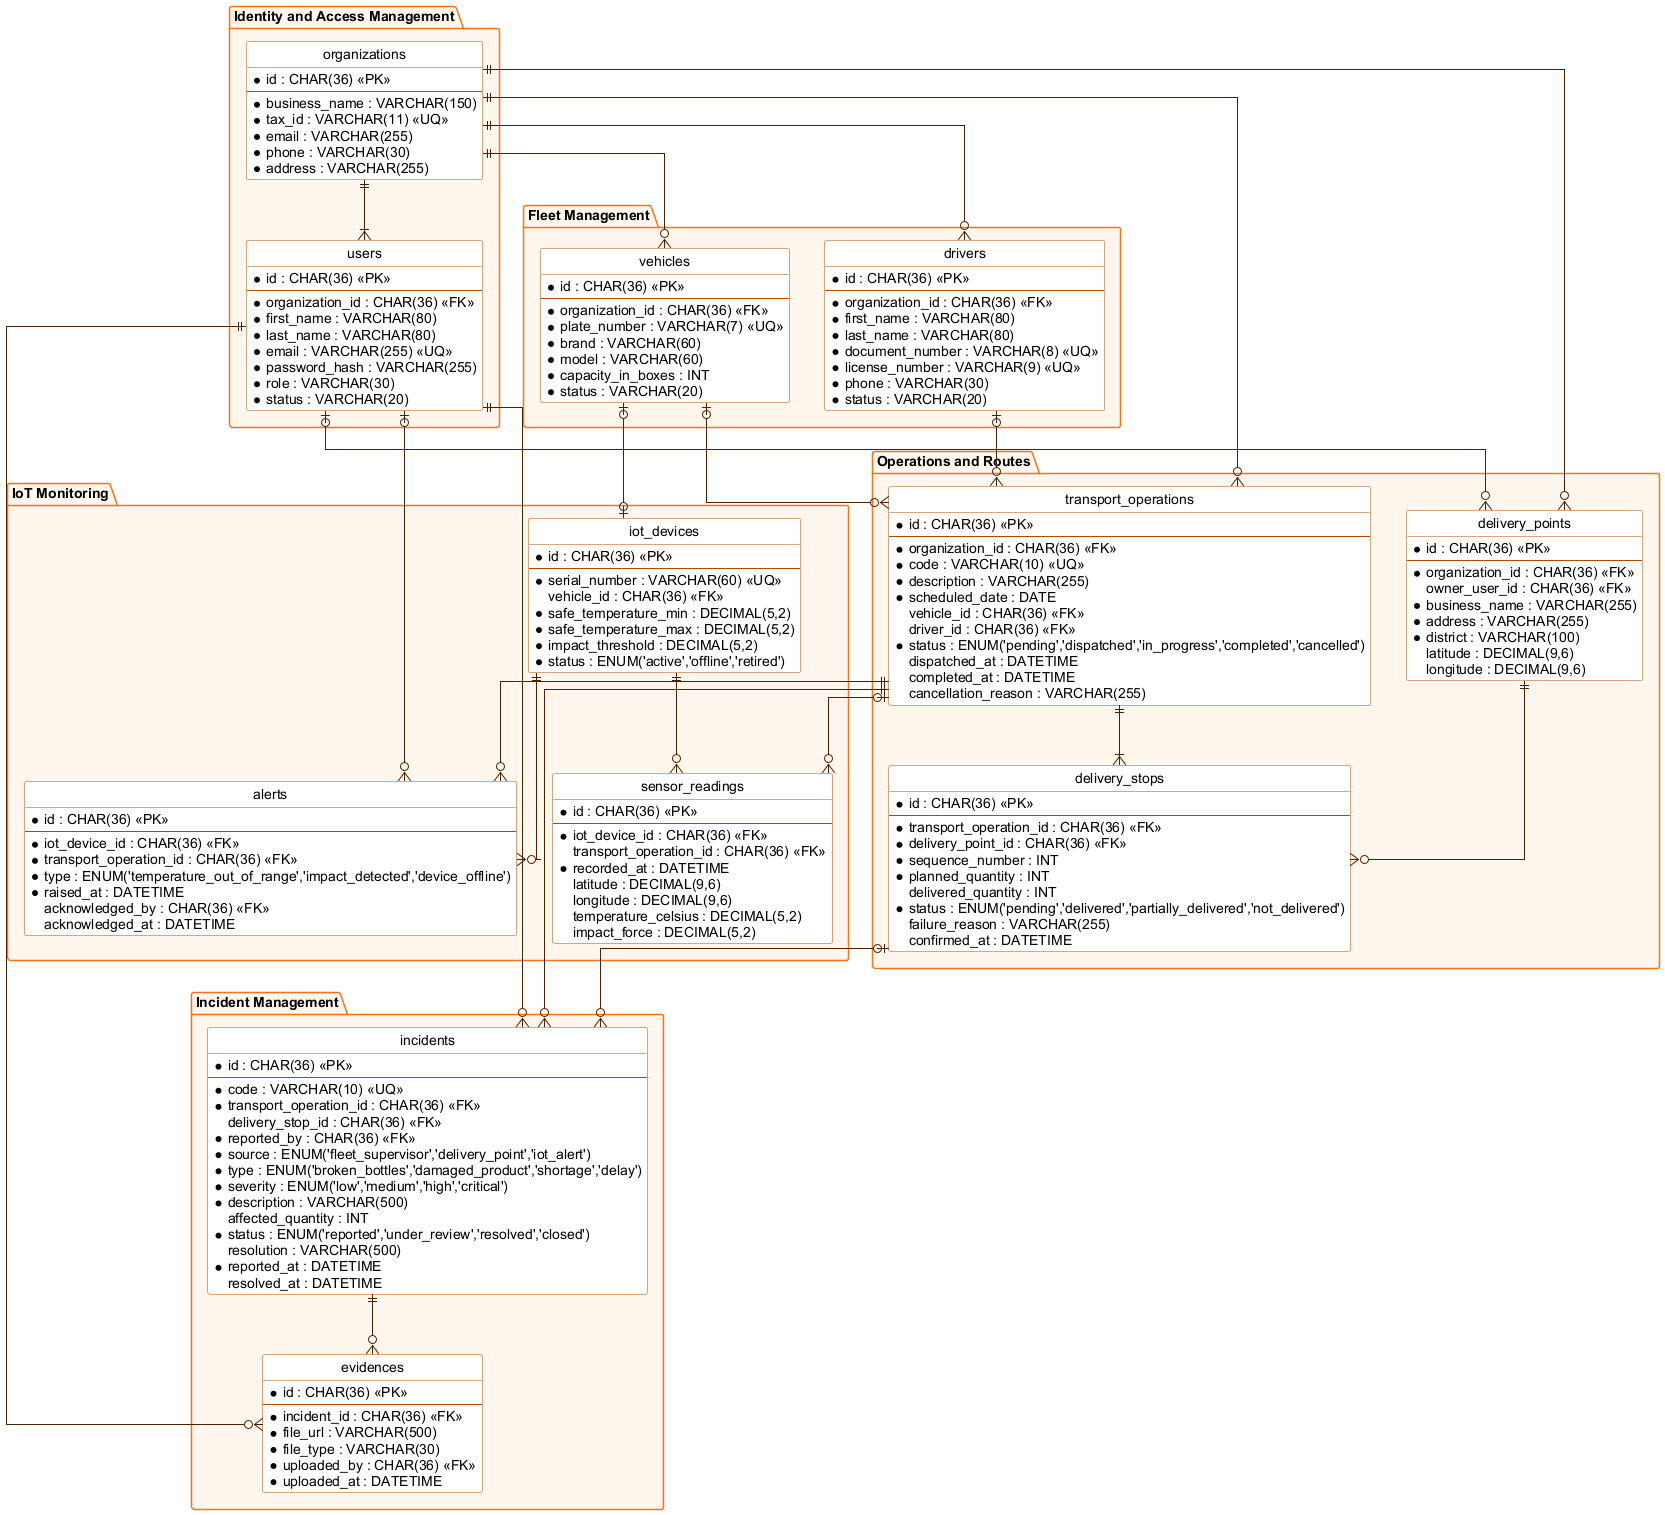

The diagram above was rendered by PlantUML. Its source (embedded in the PNG):
@startuml
' Tables organizations, users, vehicles and drivers reflect the migration of the Web Services repository.
' The remaining tables are design only and belong to bounded contexts that are not implemented yet.
hide circle
skinparam linetype ortho
skinparam shadowing false
skinparam defaultFontName Arial
skinparam class {
  BackgroundColor #ffffff
  BorderColor #b34900
  ArrowColor #4f2000
}
skinparam package {
  BackgroundColor #fff7ed
  BorderColor #f97316
}

package "Identity and Access Management" {
  entity organizations {
    * id : CHAR(36) <<PK>>
    --
    * business_name : VARCHAR(150)
    * tax_id : VARCHAR(11) <<UQ>>
    * email : VARCHAR(255)
    * phone : VARCHAR(30)
    * address : VARCHAR(255)
  }
  entity users {
    * id : CHAR(36) <<PK>>
    --
    * organization_id : CHAR(36) <<FK>>
    * first_name : VARCHAR(80)
    * last_name : VARCHAR(80)
    * email : VARCHAR(255) <<UQ>>
    * password_hash : VARCHAR(255)
    * role : VARCHAR(30)
    * status : VARCHAR(20)
  }
}

package "Fleet Management" {
  entity vehicles {
    * id : CHAR(36) <<PK>>
    --
    * organization_id : CHAR(36) <<FK>>
    * plate_number : VARCHAR(7) <<UQ>>
    * brand : VARCHAR(60)
    * model : VARCHAR(60)
    * capacity_in_boxes : INT
    * status : VARCHAR(20)
  }
  entity drivers {
    * id : CHAR(36) <<PK>>
    --
    * organization_id : CHAR(36) <<FK>>
    * first_name : VARCHAR(80)
    * last_name : VARCHAR(80)
    * document_number : VARCHAR(8) <<UQ>>
    * license_number : VARCHAR(9) <<UQ>>
    * phone : VARCHAR(30)
    * status : VARCHAR(20)
  }
}

package "Operations and Routes" {
  entity delivery_points {
    * id : CHAR(36) <<PK>>
    --
    * organization_id : CHAR(36) <<FK>>
    owner_user_id : CHAR(36) <<FK>>
    * business_name : VARCHAR(255)
    * address : VARCHAR(255)
    * district : VARCHAR(100)
    latitude : DECIMAL(9,6)
    longitude : DECIMAL(9,6)
  }
  entity transport_operations {
    * id : CHAR(36) <<PK>>
    --
    * organization_id : CHAR(36) <<FK>>
    * code : VARCHAR(10) <<UQ>>
    * description : VARCHAR(255)
    * scheduled_date : DATE
    vehicle_id : CHAR(36) <<FK>>
    driver_id : CHAR(36) <<FK>>
    * status : ENUM('pending','dispatched','in_progress','completed','cancelled')
    dispatched_at : DATETIME
    completed_at : DATETIME
    cancellation_reason : VARCHAR(255)
  }
  entity delivery_stops {
    * id : CHAR(36) <<PK>>
    --
    * transport_operation_id : CHAR(36) <<FK>>
    * delivery_point_id : CHAR(36) <<FK>>
    * sequence_number : INT
    * planned_quantity : INT
    delivered_quantity : INT
    * status : ENUM('pending','delivered','partially_delivered','not_delivered')
    failure_reason : VARCHAR(255)
    confirmed_at : DATETIME
  }
}

package "IoT Monitoring" {
  entity iot_devices {
    * id : CHAR(36) <<PK>>
    --
    * serial_number : VARCHAR(60) <<UQ>>
    vehicle_id : CHAR(36) <<FK>>
    * safe_temperature_min : DECIMAL(5,2)
    * safe_temperature_max : DECIMAL(5,2)
    * impact_threshold : DECIMAL(5,2)
    * status : ENUM('active','offline','retired')
  }
  entity sensor_readings {
    * id : CHAR(36) <<PK>>
    --
    * iot_device_id : CHAR(36) <<FK>>
    transport_operation_id : CHAR(36) <<FK>>
    * recorded_at : DATETIME
    latitude : DECIMAL(9,6)
    longitude : DECIMAL(9,6)
    temperature_celsius : DECIMAL(5,2)
    impact_force : DECIMAL(5,2)
  }
  entity alerts {
    * id : CHAR(36) <<PK>>
    --
    * iot_device_id : CHAR(36) <<FK>>
    * transport_operation_id : CHAR(36) <<FK>>
    * type : ENUM('temperature_out_of_range','impact_detected','device_offline')
    * raised_at : DATETIME
    acknowledged_by : CHAR(36) <<FK>>
    acknowledged_at : DATETIME
  }
}

package "Incident Management" {
  entity incidents {
    * id : CHAR(36) <<PK>>
    --
    * code : VARCHAR(10) <<UQ>>
    * transport_operation_id : CHAR(36) <<FK>>
    delivery_stop_id : CHAR(36) <<FK>>
    * reported_by : CHAR(36) <<FK>>
    * source : ENUM('fleet_supervisor','delivery_point','iot_alert')
    * type : ENUM('broken_bottles','damaged_product','shortage','delay')
    * severity : ENUM('low','medium','high','critical')
    * description : VARCHAR(500)
    affected_quantity : INT
    * status : ENUM('reported','under_review','resolved','closed')
    resolution : VARCHAR(500)
    * reported_at : DATETIME
    resolved_at : DATETIME
  }
  entity evidences {
    * id : CHAR(36) <<PK>>
    --
    * incident_id : CHAR(36) <<FK>>
    * file_url : VARCHAR(500)
    * file_type : VARCHAR(30)
    * uploaded_by : CHAR(36) <<FK>>
    * uploaded_at : DATETIME
  }
}

organizations ||--|{ users
organizations ||--o{ vehicles
organizations ||--o{ drivers
organizations ||--o{ delivery_points
organizations ||--o{ transport_operations
users |o--o{ delivery_points
vehicles |o--o{ transport_operations
drivers |o--o{ transport_operations
transport_operations ||--|{ delivery_stops
delivery_points ||--o{ delivery_stops
vehicles |o--o| iot_devices
iot_devices ||--o{ sensor_readings
transport_operations |o--o{ sensor_readings
iot_devices ||--o{ alerts
transport_operations ||--o{ alerts
users |o--o{ alerts
transport_operations ||--o{ incidents
delivery_stops |o--o{ incidents
users ||--o{ incidents
incidents ||--o{ evidences
users ||--o{ evidences
@enduml